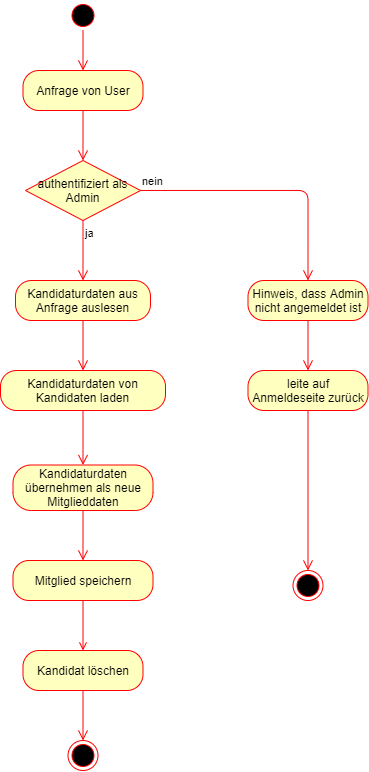

The diagram above was exported from draw.io. Its source (the exported page's mxGraphModel, read from the mxfile embedded in the PNG):
<mxGraphModel dx="1422" dy="757" grid="1" gridSize="10" guides="1" tooltips="1" connect="1" arrows="1" fold="1" page="1" pageScale="1" pageWidth="827" pageHeight="1169" math="0" shadow="0">
  <root>
    <mxCell id="2hMYyUh0DOiE9pbemYhf-0" />
    <mxCell id="2hMYyUh0DOiE9pbemYhf-1" parent="2hMYyUh0DOiE9pbemYhf-0" />
    <mxCell id="IUc1oxnLDyQ5MvD1a7Hn-31" value="" style="ellipse;html=1;shape=startState;fillColor=#000000;strokeColor=#ff0000;" vertex="1" parent="2hMYyUh0DOiE9pbemYhf-1">
      <mxGeometry x="177.5" y="100" width="30" height="30" as="geometry" />
    </mxCell>
    <mxCell id="IUc1oxnLDyQ5MvD1a7Hn-32" value="" style="edgeStyle=orthogonalEdgeStyle;html=1;verticalAlign=bottom;endArrow=open;endSize=8;strokeColor=#ff0000;exitX=0.5;exitY=1;exitDx=0;exitDy=0;" edge="1" parent="2hMYyUh0DOiE9pbemYhf-1" source="IUc1oxnLDyQ5MvD1a7Hn-31">
      <mxGeometry relative="1" as="geometry">
        <mxPoint x="192.5" y="170" as="targetPoint" />
        <mxPoint x="192.5" y="130" as="sourcePoint" />
      </mxGeometry>
    </mxCell>
    <mxCell id="IUc1oxnLDyQ5MvD1a7Hn-33" value="Anfrage von User" style="rounded=1;whiteSpace=wrap;html=1;arcSize=40;fontColor=#000000;fillColor=#ffffc0;strokeColor=#ff0000;" vertex="1" parent="2hMYyUh0DOiE9pbemYhf-1">
      <mxGeometry x="132.5" y="170" width="120" height="40" as="geometry" />
    </mxCell>
    <mxCell id="IUc1oxnLDyQ5MvD1a7Hn-34" value="" style="edgeStyle=orthogonalEdgeStyle;html=1;verticalAlign=bottom;endArrow=open;endSize=8;strokeColor=#ff0000;entryX=0.5;entryY=0;entryDx=0;entryDy=0;" edge="1" parent="2hMYyUh0DOiE9pbemYhf-1" source="IUc1oxnLDyQ5MvD1a7Hn-33" target="IUc1oxnLDyQ5MvD1a7Hn-35">
      <mxGeometry relative="1" as="geometry">
        <mxPoint x="192.5" y="270" as="targetPoint" />
      </mxGeometry>
    </mxCell>
    <mxCell id="IUc1oxnLDyQ5MvD1a7Hn-35" value="authentifiziert als Admin" style="rhombus;whiteSpace=wrap;html=1;fillColor=#ffffc0;strokeColor=#ff0000;" vertex="1" parent="2hMYyUh0DOiE9pbemYhf-1">
      <mxGeometry x="135" y="260" width="115" height="60" as="geometry" />
    </mxCell>
    <mxCell id="IUc1oxnLDyQ5MvD1a7Hn-36" value="nein" style="edgeStyle=orthogonalEdgeStyle;html=1;align=left;verticalAlign=bottom;endArrow=open;endSize=8;strokeColor=#ff0000;entryX=0.5;entryY=0;entryDx=0;entryDy=0;" edge="1" parent="2hMYyUh0DOiE9pbemYhf-1" source="IUc1oxnLDyQ5MvD1a7Hn-35" target="IUc1oxnLDyQ5MvD1a7Hn-38">
      <mxGeometry x="-1" relative="1" as="geometry">
        <mxPoint x="407.5" y="290" as="targetPoint" />
      </mxGeometry>
    </mxCell>
    <mxCell id="IUc1oxnLDyQ5MvD1a7Hn-37" value="ja" style="edgeStyle=orthogonalEdgeStyle;html=1;align=left;verticalAlign=top;endArrow=open;endSize=8;strokeColor=#ff0000;entryX=0.5;entryY=0;entryDx=0;entryDy=0;" edge="1" parent="2hMYyUh0DOiE9pbemYhf-1" source="IUc1oxnLDyQ5MvD1a7Hn-35" target="IUc1oxnLDyQ5MvD1a7Hn-43">
      <mxGeometry x="-1" relative="1" as="geometry">
        <mxPoint x="192.5" y="420" as="targetPoint" />
      </mxGeometry>
    </mxCell>
    <mxCell id="IUc1oxnLDyQ5MvD1a7Hn-38" value="Hinweis, dass Admin nicht angemeldet ist" style="rounded=1;whiteSpace=wrap;html=1;arcSize=40;fontColor=#000000;fillColor=#ffffc0;strokeColor=#ff0000;" vertex="1" parent="2hMYyUh0DOiE9pbemYhf-1">
      <mxGeometry x="357.5" y="380" width="120" height="40" as="geometry" />
    </mxCell>
    <mxCell id="IUc1oxnLDyQ5MvD1a7Hn-39" value="" style="edgeStyle=orthogonalEdgeStyle;html=1;verticalAlign=bottom;endArrow=open;endSize=8;strokeColor=#ff0000;entryX=0.5;entryY=0;entryDx=0;entryDy=0;" edge="1" parent="2hMYyUh0DOiE9pbemYhf-1" source="IUc1oxnLDyQ5MvD1a7Hn-38" target="IUc1oxnLDyQ5MvD1a7Hn-40">
      <mxGeometry relative="1" as="geometry">
        <mxPoint x="497.5" y="400" as="targetPoint" />
      </mxGeometry>
    </mxCell>
    <mxCell id="IUc1oxnLDyQ5MvD1a7Hn-40" value="leite auf Anmeldeseite zurück" style="rounded=1;whiteSpace=wrap;html=1;arcSize=40;fontColor=#000000;fillColor=#ffffc0;strokeColor=#ff0000;" vertex="1" parent="2hMYyUh0DOiE9pbemYhf-1">
      <mxGeometry x="357.5" y="470" width="120" height="40" as="geometry" />
    </mxCell>
    <mxCell id="IUc1oxnLDyQ5MvD1a7Hn-41" value="" style="edgeStyle=orthogonalEdgeStyle;html=1;verticalAlign=bottom;endArrow=open;endSize=8;strokeColor=#ff0000;entryX=0.5;entryY=0;entryDx=0;entryDy=0;" edge="1" parent="2hMYyUh0DOiE9pbemYhf-1" source="IUc1oxnLDyQ5MvD1a7Hn-40" target="IUc1oxnLDyQ5MvD1a7Hn-42">
      <mxGeometry relative="1" as="geometry">
        <mxPoint x="437.5" y="650" as="targetPoint" />
      </mxGeometry>
    </mxCell>
    <mxCell id="IUc1oxnLDyQ5MvD1a7Hn-42" value="" style="ellipse;html=1;shape=endState;fillColor=#000000;strokeColor=#ff0000;" vertex="1" parent="2hMYyUh0DOiE9pbemYhf-1">
      <mxGeometry x="402.5" y="670" width="30" height="30" as="geometry" />
    </mxCell>
    <mxCell id="IUc1oxnLDyQ5MvD1a7Hn-43" value="Kandidaturdaten aus Anfrage auslesen" style="rounded=1;whiteSpace=wrap;html=1;arcSize=40;fontColor=#000000;fillColor=#ffffc0;strokeColor=#ff0000;" vertex="1" parent="2hMYyUh0DOiE9pbemYhf-1">
      <mxGeometry x="125" y="380" width="135" height="40" as="geometry" />
    </mxCell>
    <mxCell id="IUc1oxnLDyQ5MvD1a7Hn-44" value="" style="edgeStyle=orthogonalEdgeStyle;html=1;verticalAlign=bottom;endArrow=open;endSize=8;strokeColor=#ff0000;entryX=0.5;entryY=0;entryDx=0;entryDy=0;" edge="1" parent="2hMYyUh0DOiE9pbemYhf-1" source="IUc1oxnLDyQ5MvD1a7Hn-43" target="IUc1oxnLDyQ5MvD1a7Hn-45">
      <mxGeometry relative="1" as="geometry">
        <mxPoint x="190.5" y="600" as="targetPoint" />
      </mxGeometry>
    </mxCell>
    <mxCell id="IUc1oxnLDyQ5MvD1a7Hn-45" value="Kandidaturdaten von Kandidaten laden" style="rounded=1;whiteSpace=wrap;html=1;arcSize=40;fontColor=#000000;fillColor=#ffffc0;strokeColor=#ff0000;" vertex="1" parent="2hMYyUh0DOiE9pbemYhf-1">
      <mxGeometry x="110" y="470" width="165" height="40" as="geometry" />
    </mxCell>
    <mxCell id="IUc1oxnLDyQ5MvD1a7Hn-46" value="" style="edgeStyle=orthogonalEdgeStyle;html=1;verticalAlign=bottom;endArrow=open;endSize=8;strokeColor=#ff0000;entryX=0.5;entryY=0;entryDx=0;entryDy=0;" edge="1" parent="2hMYyUh0DOiE9pbemYhf-1" source="IUc1oxnLDyQ5MvD1a7Hn-45" target="IUc1oxnLDyQ5MvD1a7Hn-47">
      <mxGeometry relative="1" as="geometry">
        <mxPoint x="192.5" y="620" as="targetPoint" />
      </mxGeometry>
    </mxCell>
    <mxCell id="IUc1oxnLDyQ5MvD1a7Hn-47" value="Kandidaturdaten übernehmen als neue Mitglieddaten" style="rounded=1;whiteSpace=wrap;html=1;arcSize=40;fontColor=#000000;fillColor=#ffffc0;strokeColor=#ff0000;" vertex="1" parent="2hMYyUh0DOiE9pbemYhf-1">
      <mxGeometry x="122.5" y="564.5" width="140" height="45.5" as="geometry" />
    </mxCell>
    <mxCell id="IUc1oxnLDyQ5MvD1a7Hn-48" value="" style="edgeStyle=orthogonalEdgeStyle;html=1;verticalAlign=bottom;endArrow=open;endSize=8;strokeColor=#ff0000;entryX=0.5;entryY=0;entryDx=0;entryDy=0;" edge="1" parent="2hMYyUh0DOiE9pbemYhf-1" source="IUc1oxnLDyQ5MvD1a7Hn-47" target="IUc1oxnLDyQ5MvD1a7Hn-51">
      <mxGeometry relative="1" as="geometry">
        <mxPoint x="192.5" y="670" as="targetPoint" />
      </mxGeometry>
    </mxCell>
    <mxCell id="IUc1oxnLDyQ5MvD1a7Hn-50" value="" style="edgeStyle=orthogonalEdgeStyle;rounded=0;orthogonalLoop=1;jettySize=auto;html=1;endArrow=open;endFill=0;strokeColor=#FF0000;" edge="1" parent="2hMYyUh0DOiE9pbemYhf-1" source="IUc1oxnLDyQ5MvD1a7Hn-51" target="IUc1oxnLDyQ5MvD1a7Hn-52">
      <mxGeometry relative="1" as="geometry" />
    </mxCell>
    <mxCell id="IUc1oxnLDyQ5MvD1a7Hn-51" value="Mitglied speichern" style="rounded=1;whiteSpace=wrap;html=1;arcSize=40;fontColor=#000000;fillColor=#ffffc0;strokeColor=#ff0000;" vertex="1" parent="2hMYyUh0DOiE9pbemYhf-1">
      <mxGeometry x="122.5" y="660" width="140" height="40" as="geometry" />
    </mxCell>
    <mxCell id="IUc1oxnLDyQ5MvD1a7Hn-52" value="Kandidat löschen" style="rounded=1;whiteSpace=wrap;html=1;arcSize=40;fontColor=#000000;fillColor=#ffffc0;strokeColor=#ff0000;" vertex="1" parent="2hMYyUh0DOiE9pbemYhf-1">
      <mxGeometry x="132.5" y="750" width="120" height="40" as="geometry" />
    </mxCell>
    <mxCell id="IUc1oxnLDyQ5MvD1a7Hn-53" value="" style="edgeStyle=orthogonalEdgeStyle;html=1;verticalAlign=bottom;endArrow=open;endSize=8;strokeColor=#ff0000;entryX=0.5;entryY=0;entryDx=0;entryDy=0;" edge="1" parent="2hMYyUh0DOiE9pbemYhf-1" source="IUc1oxnLDyQ5MvD1a7Hn-52" target="IUc1oxnLDyQ5MvD1a7Hn-56">
      <mxGeometry relative="1" as="geometry">
        <mxPoint x="192.5" y="840" as="targetPoint" />
      </mxGeometry>
    </mxCell>
    <mxCell id="IUc1oxnLDyQ5MvD1a7Hn-56" value="" style="ellipse;html=1;shape=endState;fillColor=#000000;strokeColor=#ff0000;" vertex="1" parent="2hMYyUh0DOiE9pbemYhf-1">
      <mxGeometry x="177.5" y="840" width="30" height="30" as="geometry" />
    </mxCell>
  </root>
</mxGraphModel>